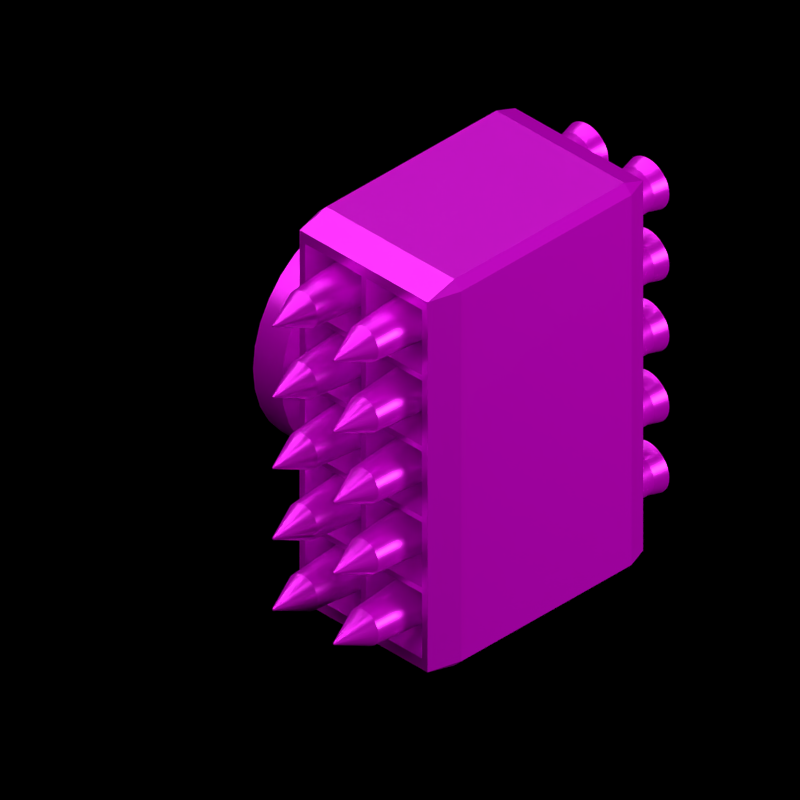 # Source: Raven_Rocket_Pod.blend  (saved by Blender 3.6.11; exported with 4.5.12 LTS)
import bpy
from mathutils import Matrix  # noqa: F401  (used for matrix-valued properties, if any)

bpy.ops.wm.read_factory_settings(use_empty=True)
scene = bpy.context.scene
scene.name = 'Scene'

# ---- collections
col_outfit_camera = bpy.data.collections.new('Outfit Camera'); scene.collection.children.link(col_outfit_camera)
col_top_camera = bpy.data.collections.new('Top Camera'); scene.collection.children.link(col_top_camera)
col_damn_empties = bpy.data.collections.new('Damn Empties'); scene.collection.children.link(col_damn_empties)
col_outfit = bpy.data.collections.new('Outfit'); scene.collection.children.link(col_outfit)

# ---- images (referenced by path relative to the original .blend; pixels are not part of the script)
import os
ASSET_DIR = os.environ.get("B2B_ASSET_DIR", "")  # directory of the original .blend (textures are referenced by path, not embedded)
HERE = os.path.dirname(os.path.abspath(__file__))  # packed textures are extracted next to this script under _unpacked/

def load_image(name, relpath, width, height, colorspace="sRGB"):
    """Load a texture the original file referenced (path relative to the .blend, or extracted next to this script)."""
    p = next((c for c in (os.path.join(HERE, relpath), os.path.join(ASSET_DIR, relpath)) if relpath and os.path.exists(c)), "")
    if p:
        img = bpy.data.images.load(p, check_existing=True)
        img.name = name
    else:  # same state as the original file: an image datablock whose file is absent (Cycles renders it pink)
        img = bpy.data.images.new(name, width, height)
        img.source = "FILE"
        img.filepath = "//" + (relpath or name)
    img.colorspace_settings.name = colorspace
    return img
img_raven_rocket_pod_roughness_png = load_image('Raven Rocket Pod roughness.png', 'Raven Rocket Pod roughness.png', 1024, 1024, 'sRGB')
img_raven_rocket_pod_normal = load_image('Raven Rocket Pod Normal', 'Raven Rocket Pod normal.png', 1024, 1024, 'sRGB')
img_raven_rocket_pod_combined_png = load_image('Raven Rocket Pod combined.png', 'Raven Rocket Pod combined.png', 1024, 1024, 'sRGB')

# ---- materials (node trees are filled in below, after node groups)
mat_raven_rocket_pod = bpy.data.materials.new('Raven Rocket Pod')
mat_raven_rocket_pod.diffuse_color = (0.2502, 0.3231, 0.3467, 1.0)

# ---- material node trees
mat_raven_rocket_pod.use_nodes = True; mat_raven_rocket_pod.node_tree.nodes.clear()
_N = mat_raven_rocket_pod.node_tree.nodes; _L = mat_raven_rocket_pod.node_tree.links
n0 = _N.new('ShaderNodeBsdfPrincipled'); n0.name = 'Principled BSDF'; n0.location = (10, 300)
n0.distribution = 'GGX'
n0.subsurface_method = 'RANDOM_WALK_SKIN'
n0.inputs[1].default_value = 0.5
n0.inputs[3].default_value = 1.45
n0.inputs[27].default_value = (0.0, 0.0, 0.0, 1.0)
n0.inputs[28].default_value = 1.0
n1 = _N.new('ShaderNodeOutputMaterial'); n1.name = 'Material Output'; n1.location = (300, 300)
n2 = _N.new('ShaderNodeTexImage'); n2.name = 'Image Texture'; n2.location = (-579, 308)
n2.image = img_raven_rocket_pod_roughness_png
n3 = _N.new('ShaderNodeTexImage'); n3.name = 'Image Texture.002'; n3.location = (-534, -287)
n3.image = img_raven_rocket_pod_normal
n4 = _N.new('ShaderNodeTexImage'); n4.name = 'Image Texture.001'; n4.location = (-575, 13)
n4.image = img_raven_rocket_pod_combined_png
n5 = _N.new('ShaderNodeBump'); n5.name = 'Bump'; n5.location = (-210, -247)
n5.inputs[0].default_value = 0.1
n5.inputs[1].default_value = 1.0
n5.inputs[2].default_value = 1.0
_L.new(n0.outputs[0], n1.inputs[0])
_L.new(n5.outputs[0], n0.inputs[5])
_L.new(n4.outputs[0], n0.inputs[0])
_L.new(n2.outputs[0], n0.inputs[2])
_L.new(n3.outputs[0], n5.inputs[3])
n1.is_active_output = True

# ---- world
world_world = bpy.data.worlds.new('World'); scene.world = world_world
world_world.color = (0.0, 0.0, 0.0)
world_world.use_sun_shadow = False
world_world.sun_shadow_jitter_overblur = 0.0
world_world.cycles.sampling_method = 'NONE'
world_world.cycles.sample_map_resolution = 256

# ---- cameras
cam_camera_002 = bpy.data.cameras.new('Camera.002')
cam_camera_002.type = 'ORTHO'
cam_camera_002.clip_end = 100.0
cam_camera_002.lens = 441.0
cam_camera_002.sensor_width = 32.0
cam_camera_002.sensor_height = 18.0
cam_camera_002.ortho_scale = 0.95
cam_camera_002.show_background_images = True
cam_camera_002.dof.focus_distance = 0.0
cam_camera = bpy.data.cameras.new('Camera')
cam_camera.clip_end = 100.0
cam_camera.lens = 527.7
cam_camera.sensor_width = 32.0
cam_camera.sensor_height = 18.0
cam_camera.ortho_scale = 12.0
cam_camera.dof.focus_distance = 0.0

# ---- lights
light_lamp_002 = bpy.data.lights.new('Lamp.002', 'POINT')
light_lamp_002.transmission_factor = 0.0
light_lamp_002.cutoff_distance = 30.0
light_lamp_002.energy = 500.0
light_lamp_002.shadow_buffer_clip_start = 1.001
light_lamp_002.shadow_soft_size = 1.0
light_lamp_002.shadow_maximum_resolution = 0.006
light_lamp_002.use_absolute_resolution = True
light_lamp_002.cycles.use_multiple_importance_sampling = False
light_sun_002 = bpy.data.lights.new('Sun.002', 'SUN')
light_sun_002.transmission_factor = 0.0
light_sun_002.angle = 1.571
light_sun_002.energy = 2.5
light_sun_002.shadow_buffer_clip_start = 0.5
light_sun_002.shadow_soft_size = 1.0
light_sun_002.shadow_cascade_max_distance = 1000.0
light_sun_002.cycles.use_multiple_importance_sampling = False
light_point = bpy.data.lights.new('Point', 'POINT')
light_point.color = (0.7187, 0.8527, 1.0)
light_point.transmission_factor = 0.0
light_point.energy = 2000.0
light_point.shadow_buffer_clip_start = 0.5
light_point.shadow_soft_size = 0.1
light_point.shadow_maximum_resolution = 0.006
light_point.use_absolute_resolution = True
light_point.cycles.use_multiple_importance_sampling = False
light_sun = bpy.data.lights.new('Sun', 'SUN')
light_sun.transmission_factor = 0.0
light_sun.angle = 0.1993
light_sun.energy = 5.0
light_sun.shadow_buffer_clip_start = 0.5
light_sun.shadow_soft_size = 0.1
light_sun.shadow_cascade_max_distance = 1000.0
light_sun.cycles.use_multiple_importance_sampling = False

# ---- meshes
me_cube_000 = bpy.data.meshes.new('Cube.000')
me_cube_000.from_pydata([(-0.1193, -0.1405, 0.2661), (-0.1074, -0.1855, 0.2663), (-0.1074, -0.1405, 0.2781), (0.1193, -0.1405, -0.2661), (0.1074, -0.1855, -0.2663), (0.1074, -0.1405, 0.2781), (0.1074, -0.1855, 0.2663), (0.1193, -0.1405, 0.2661), (-0.1193, 0.145, 0.2661), (-0.1074, 0.145, 0.2781), (-0.1074, 0.1764, 0.2663), (0.1193, 0.145, -0.2661), (0.1074, 0.1764, -0.2663), (0.1074, 0.145, 0.2781), (0.1193, 0.145, 0.2661), (0.1074, 0.1764, 0.2663)], [], [(14, 7, 3, 11), (5, 13, 9, 2), (0, 1, 2), (5, 6, 7), (8, 9, 10), (13, 14, 15), (5, 2, 1, 6), (6, 4, 3, 7), (15, 10, 9, 13), (14, 11, 12, 15), (2, 9, 8, 0), (13, 5, 7, 14)])
me_cube_000.polygons.foreach_set('use_smooth', [True] * 12)
_k = set([(0, 2), (2, 5), (3, 7), (5, 7), (8, 9), (9, 13), (11, 14), (13, 14)])
me_cube_000.attributes.new('sharp_edge', 'BOOLEAN', 'EDGE').data.foreach_set('value', [ (min(e.vertices), max(e.vertices)) in _k for e in me_cube_000.edges])
_uv = me_cube_000.uv_layers.new(name='UVMap')
_uv.uv.foreach_set('vector', [0.3823, 0.6058, 0.06455, 0.6058, 0.06455, 0.01348, 0.3823, 0.01348, 0.716, 0.8962, 0.7164, 0.5569, 0.9696, 0.5595, 0.9739, 0.8984, 0.9941, 0.8995, 0.9774, 0.9543, 0.9739, 0.8984, 0.716, 0.8962, 0.7124, 0.9543, 0.6949, 0.8975, 0.9904, 0.5576, 0.9696, 0.5595, 0.9731, 0.518, 0.7164, 0.5569, 0.6963, 0.555, 0.7131, 0.517, 0.716, 0.8962, 0.9739, 0.8984, 0.9774, 0.9543, 0.7124, 0.9543, 0.01276, 0.606, 0.01276, 0.01327, 0.06455, 0.01348, 0.06455, 0.6058, 0.7131, 0.517, 0.9731, 0.518, 0.9696, 0.5595, 0.7164, 0.5569, 0.3823, 0.6058, 0.3823, 0.01348, 0.4197, 0.01327, 0.4197, 0.606, 0.9739, 0.8984, 0.9696, 0.5595, 0.9904, 0.5576, 0.9941, 0.8995, 0.7164, 0.5569, 0.716, 0.8962, 0.6949, 0.8975, 0.6963, 0.555])
me_cube_000.materials.append(mat_raven_rocket_pod)
me_cube_000.use_remesh_preserve_volume = False
me_cube_000.use_remesh_preserve_attributes = False
me_cube_000.use_mirror_vertex_groups = False
me_cube_000.update()
me_cube_002 = bpy.data.meshes.new('Cube.002')
me_cube_002.from_pydata([(0.03079, -0.1145, 0.01275), (0.03245, 8.941e-08, 0.01344), (0.03052, 0.1147, 0.01264), (0.02764, 0.2293, 0.01145), (0.02061, -0.2286, 0.01377), (0.02771, -0.1145, 0.01851), (0.0292, 5.96e-08, 0.01951), (0.02747, 0.1147, 0.01835), (0.02356, -0.1145, 0.02356), (0.02484, 5.96e-08, 0.02484), (0.02336, 0.1147, 0.02336), (0.01377, -0.2286, 0.02061), (0.01851, -0.1145, 0.02771), (0.01951, 5.96e-08, 0.0292), (0.01835, 0.1147, 0.02747), (0.009486, -0.2286, 0.0229), (0.01275, -0.1145, 0.03079), (0.01344, 8.941e-08, 0.03245), (0.01264, 0.1147, 0.03052), (0.006501, -0.1145, 0.03268), (0.006852, 5.96e-08, 0.03445), (0.006445, 0.1147, 0.0324), (-2.98e-08, -0.2286, 0.02479), (-3.725e-08, -0.1145, 0.03332), (-1.863e-08, 8.941e-08, 0.03512), (-3.725e-09, 0.1147, 0.03304), (0.02479, -0.2286, -2.98e-08), (0.03332, -0.1145, 8.941e-08), (0.03512, 8.941e-08, 8.941e-08), (0.03304, 0.1147, -2.98e-08), (0.02431, -0.2286, 0.004836), (0.03268, -0.1145, 0.006501), (0.03445, 8.941e-08, 0.006852), (0.0324, 0.1147, 0.006445), (4.098e-08, 0.2293, 0.02991), (0.02115, 0.2293, 0.02115), (0.004836, -0.2286, 0.02431), (0.01753, -0.2286, 0.01753), (0.0229, -0.2286, 0.009486), (0.0002418, -0.2794, 0.001216), (0.0008764, -0.2794, 0.0008764), (0.001145, -0.2794, 0.0004743), (-4.098e-08, -0.2794, 0.001239), (0.0004743, -0.2794, 0.001145), (0.0006885, -0.2794, 0.001031), (0.001031, -0.2794, 0.0006886), (0.001216, -0.2794, 0.0002418), (0.001239, -0.2794, 0.0), (0.01662, 0.2293, 0.02487), (0.02991, 0.2293, 8.941e-08), (0.02934, 0.2293, 0.005836), (0.005836, 0.2293, 0.02934), (0.01145, 0.2293, 0.02763), (0.02487, 0.2293, 0.01662), (3.353e-08, 0.2492, 0.03512), (0.006852, 0.2492, 0.03445), (0.01344, 0.2492, 0.03245), (0.01951, 0.2492, 0.0292), (0.02484, 0.2492, 0.02484), (0.0292, 0.2492, 0.01951), (0.03245, 0.2492, 0.01344), (0.03445, 0.2492, 0.006852), (0.03512, 0.2492, -2.98e-08), (3.353e-08, 0.2293, 0.01496), (0.002918, 0.2293, 0.01467), (0.005723, 0.2293, 0.01382), (0.008309, 0.2293, 0.01244), (0.01058, 0.2293, 0.01058), (0.01244, 0.2293, 0.008309), (0.01382, 0.2293, 0.005723), (0.01467, 0.2293, 0.002918), (0.01496, 0.2293, 0.0), (3.353e-08, 0.2293, 8.941e-08)], [], [(33, 29, 49, 50), (35, 48, 14, 10), (52, 51, 21, 18), (51, 34, 25, 21), (53, 35, 10, 7), (2, 3, 53, 7), (48, 52, 18, 14), (50, 3, 2, 33), (10, 14, 13, 9), (21, 25, 24, 20), (1, 2, 7, 6), (20, 17, 18, 21), (14, 18, 17, 13), (33, 2, 1, 32), (7, 10, 9, 6), (20, 24, 23, 19), (16, 19, 36, 15), (32, 28, 29, 33), (8, 9, 13, 12), (12, 13, 17, 16), (16, 17, 20, 19), (31, 32, 1, 0), (0, 1, 6, 5), (5, 6, 9, 8), (27, 28, 32, 31), (19, 23, 22, 36), (30, 26, 27, 31), (11, 37, 8, 12), (30, 38, 41, 46), (37, 11, 44, 40), (15, 11, 12, 16), (36, 22, 42, 39), (37, 4, 5, 8), (26, 30, 46, 47), (11, 15, 43, 44), (38, 30, 31, 0), (4, 37, 40, 45), (15, 36, 39, 43), (38, 4, 45, 41), (4, 38, 0, 5), (34, 51, 55, 54), (51, 52, 56, 55), (52, 48, 57, 56), (48, 35, 58, 57), (35, 53, 59, 58), (53, 3, 60, 59), (3, 50, 61, 60), (50, 49, 62, 61), (54, 55, 64, 63), (55, 56, 65, 64), (56, 57, 66, 65), (57, 58, 67, 66), (58, 59, 68, 67), (59, 60, 69, 68), (60, 61, 70, 69), (61, 62, 71, 70), (64, 65, 66, 67, 68, 69, 70, 71, 72, 63)])
me_cube_002.polygons.foreach_set('use_smooth', [True] * 57)
_k = set([(0, 5), (0, 31), (1, 6), (1, 32), (2, 7), (2, 33), (3, 50), (3, 53), (4, 37), (4, 38), (5, 8), (6, 9), (7, 10), (8, 12), (9, 13), (10, 14), (11, 15), (11, 37), (12, 16), (13, 17), (14, 18), (15, 36), (16, 19), (17, 20), (18, 21), (19, 23), (20, 24), (21, 25), (22, 36), (26, 30), (27, 31), (28, 32), (29, 33), (30, 38), (34, 51), (35, 48), (35, 53), (39, 42), (39, 43), (40, 44), (40, 45), (41, 45), (41, 46), (43, 44), (46, 47), (48, 52), (49, 50), (51, 52), (63, 64), (64, 65), (65, 66), (66, 67), (67, 68), (68, 69), (69, 70), (70, 71)])
me_cube_002.attributes.new('sharp_edge', 'BOOLEAN', 'EDGE').data.foreach_set('value', [ (min(e.vertices), max(e.vertices)) in _k for e in me_cube_002.edges])
_uv = me_cube_002.uv_layers.new(name='UVMap')
_uv.uv.foreach_set('vector', [0.4887, 0.9163, 0.4888, 0.9074, 0.6481, 0.9102, 0.6485, 0.9182, 0.649, 0.9431, 0.649, 0.9514, 0.4886, 0.952, 0.4886, 0.9431, 0.6488, 0.9597, 0.6485, 0.9679, 0.4887, 0.9699, 0.4886, 0.961, 0.6485, 0.9679, 0.6481, 0.976, 0.4888, 0.9788, 0.4887, 0.9699, 0.649, 0.9347, 0.649, 0.9431, 0.4886, 0.9431, 0.4886, 0.9342, 0.4886, 0.9252, 0.6488, 0.9264, 0.649, 0.9347, 0.4886, 0.9342, 0.649, 0.9514, 0.6488, 0.9597, 0.4886, 0.961, 0.4886, 0.952, 0.6485, 0.9182, 0.6488, 0.9264, 0.4886, 0.9252, 0.4887, 0.9163, 0.4886, 0.9431, 0.4886, 0.952, 0.3307, 0.9526, 0.3307, 0.9431, 0.4887, 0.9699, 0.4888, 0.9788, 0.3307, 0.981, 0.3307, 0.9715, 0.3307, 0.9242, 0.4886, 0.9252, 0.4886, 0.9342, 0.3307, 0.9336, 0.3307, 0.9715, 0.3307, 0.962, 0.4886, 0.961, 0.4887, 0.9699, 0.4886, 0.952, 0.4886, 0.961, 0.3307, 0.962, 0.3307, 0.9526, 0.4887, 0.9163, 0.4886, 0.9252, 0.3307, 0.9242, 0.3307, 0.9147, 0.4886, 0.9342, 0.4886, 0.9431, 0.3307, 0.9431, 0.3307, 0.9336, 0.3307, 0.9715, 0.3307, 0.981, 0.1729, 0.979, 0.1732, 0.97, 0.1734, 0.961, 0.1732, 0.97, 0.01595, 0.9632, 0.01619, 0.9565, 0.3307, 0.9147, 0.3307, 0.9052, 0.4888, 0.9074, 0.4887, 0.9163, 0.1736, 0.9431, 0.3307, 0.9431, 0.3307, 0.9526, 0.1735, 0.9521, 0.1735, 0.9521, 0.3307, 0.9526, 0.3307, 0.962, 0.1734, 0.961, 0.1734, 0.961, 0.3307, 0.962, 0.3307, 0.9715, 0.1732, 0.97, 0.1732, 0.9162, 0.3307, 0.9147, 0.3307, 0.9242, 0.1734, 0.9252, 0.1734, 0.9252, 0.3307, 0.9242, 0.3307, 0.9336, 0.1735, 0.9341, 0.1735, 0.9341, 0.3307, 0.9336, 0.3307, 0.9431, 0.1736, 0.9431, 0.1729, 0.9072, 0.3307, 0.9052, 0.3307, 0.9147, 0.1732, 0.9162, 0.1732, 0.97, 0.1729, 0.979, 0.01561, 0.9699, 0.01595, 0.9632, 0.01595, 0.923, 0.01561, 0.9163, 0.1729, 0.9072, 0.1732, 0.9162, 0.01634, 0.9498, 0.01639, 0.9431, 0.1736, 0.9431, 0.1735, 0.9521, 0.3493, 0.8889, 0.3426, 0.888, 0.3553, 0.8119, 0.3556, 0.8119, 0.3296, 0.8848, 0.3234, 0.8823, 0.3543, 0.8116, 0.3546, 0.8117, 0.01619, 0.9565, 0.01634, 0.9498, 0.1735, 0.9521, 0.1734, 0.961, 0.3116, 0.876, 0.3061, 0.8721, 0.3535, 0.8111, 0.3537, 0.8113, 0.01639, 0.9431, 0.01634, 0.9364, 0.1735, 0.9341, 0.1736, 0.9431, 0.356, 0.8891, 0.3493, 0.8889, 0.3556, 0.8119, 0.356, 0.8119, 0.3234, 0.8823, 0.3173, 0.8794, 0.354, 0.8114, 0.3543, 0.8116, 0.01619, 0.9297, 0.01595, 0.923, 0.1732, 0.9162, 0.1734, 0.9252, 0.3361, 0.8867, 0.3296, 0.8848, 0.3546, 0.8117, 0.355, 0.8118, 0.3173, 0.8794, 0.3116, 0.876, 0.3537, 0.8113, 0.354, 0.8114, 0.3426, 0.888, 0.3361, 0.8867, 0.355, 0.8118, 0.3553, 0.8119, 0.01634, 0.9364, 0.01619, 0.9297, 0.1734, 0.9252, 0.1735, 0.9341, 0.6481, 0.976, 0.6485, 0.9679, 0.6765, 0.9704, 0.6755, 0.9795, 0.6485, 0.9679, 0.6488, 0.9597, 0.6771, 0.9612, 0.6765, 0.9704, 0.6488, 0.9597, 0.649, 0.9514, 0.6775, 0.9521, 0.6771, 0.9612, 0.649, 0.9514, 0.649, 0.9431, 0.6776, 0.943, 0.6775, 0.9521, 0.649, 0.9431, 0.649, 0.9347, 0.6774, 0.9339, 0.6776, 0.943, 0.649, 0.9347, 0.6488, 0.9264, 0.6771, 0.9248, 0.6774, 0.9339, 0.6488, 0.9264, 0.6485, 0.9182, 0.6764, 0.9157, 0.6771, 0.9248, 0.6485, 0.9182, 0.6481, 0.9102, 0.6754, 0.9065, 0.6764, 0.9157, 0.2668, 0.817, 0.2713, 0.8254, 0.2355, 0.8413, 0.2336, 0.8377, 0.2713, 0.8254, 0.2745, 0.8343, 0.2369, 0.8451, 0.2355, 0.8413, 0.2745, 0.8343, 0.2765, 0.8436, 0.2378, 0.849, 0.2369, 0.8451, 0.2765, 0.8436, 0.2771, 0.8531, 0.238, 0.8531, 0.2378, 0.849, 0.2771, 0.8531, 0.2765, 0.8625, 0.2378, 0.8571, 0.238, 0.8531, 0.2765, 0.8625, 0.2745, 0.8718, 0.2369, 0.8611, 0.2378, 0.8571, 0.2745, 0.8718, 0.2713, 0.8808, 0.2355, 0.8649, 0.2369, 0.8611, 0.2713, 0.8808, 0.2668, 0.8892, 0.2336, 0.8684, 0.2355, 0.8649, 0.4062, 0.8748, 0.4051, 0.8787, 0.4032, 0.8823, 0.4006, 0.8854, 0.3975, 0.888, 0.3939, 0.8899, 0.39, 0.891, 0.386, 0.8914, 0.386, 0.8708, 0.4066, 0.8708])
me_cube_002.materials.append(mat_raven_rocket_pod)
me_cube_002.use_remesh_preserve_volume = False
me_cube_002.use_remesh_preserve_attributes = False
me_cube_002.use_mirror_vertex_groups = False
me_cube_002.update()
me_cube_001 = bpy.data.meshes.new('Cube.001')
me_cube_001.from_pydata([(0.03516, -0.133, 0.02321), (0.0471, -0.178, 0.04688), (0.02323, -0.133, 0.03514), (0.03517, 0.1525, 0.02321), (0.02323, 0.1525, 0.03514), (0.0471, 0.1839, 0.04688), (4.992e-07, -0.178, 0.04688), (5.681e-07, -0.133, 0.03514), (1.097e-06, 0.1525, 0.03514), (1.203e-06, 0.1839, 0.04688), (0.03516, -0.133, 2.533e-07), (0.0471, -0.178, 2.31e-07), (0.0471, 0.1839, 2.31e-07), (0.03517, 0.1525, 2.533e-07)], [], [(7, 8, 4, 2), (0, 1, 2), (3, 4, 5), (3, 0, 2, 4), (4, 8, 9, 5), (1, 6, 7, 2), (5, 12, 13, 3), (0, 10, 11, 1), (0, 3, 13, 10)])
me_cube_001.polygons.foreach_set('use_smooth', [True] * 9)
_uv = me_cube_001.uv_layers.new(name='UVMap')
_uv.uv.foreach_set('vector', [0.4972, 0.1774, 0.9282, 0.1774, 0.9282, 0.2124, 0.4972, 0.2124, 0.5119, 0.151, 0.4368, 0.1389, 0.5119, 0.1264, 0.9281, 0.151, 0.9281, 0.1264, 0.9868, 0.1389, 0.9281, 0.151, 0.5119, 0.151, 0.5119, 0.1264, 0.9281, 0.1264, 0.9282, 0.2124, 0.9282, 0.1774, 0.9789, 0.1774, 0.9789, 0.2485, 0.427, 0.2485, 0.427, 0.1774, 0.4972, 0.1774, 0.4972, 0.2124, 0.9791, 0.02382, 0.9791, 0.09461, 0.9283, 0.09461, 0.9283, 0.05957, 0.4972, 0.05957, 0.4972, 0.09461, 0.427, 0.09461, 0.427, 0.02382, 0.4972, 0.05957, 0.9283, 0.05957, 0.9283, 0.09461, 0.4972, 0.09461])
me_cube_001.materials.append(mat_raven_rocket_pod)
me_cube_001.use_remesh_preserve_volume = False
me_cube_001.use_remesh_preserve_attributes = False
me_cube_001.use_mirror_vertex_groups = False
me_cube_001.update()
me_cube_003 = bpy.data.meshes.new('Cube.003')
me_cube_003.from_pydata([(-0.1074, -0.181, -0.2663), (-0.1074, -0.181, 0.2663), (0.1074, -0.181, -0.2663), (0.1074, -0.181, 0.2663), (0.09807, -0.181, 0.2509), (0.09807, -0.181, 0.1572), (0.09807, -0.181, 0.1489), (0.09807, -0.181, 0.05514), (0.09807, -0.181, 0.04689), (0.09807, -0.181, -0.04692), (0.09807, -0.181, -0.05511), (0.09807, -0.181, -0.1489), (0.09807, -0.181, -0.1571), (0.09807, -0.181, -0.251), (0.003955, -0.181, 0.2509), (0.003955, -0.181, 0.1572), (0.003955, -0.181, 0.1489), (0.003955, -0.181, 0.05514), (0.003955, -0.181, 0.04689), (0.003954, -0.181, -0.04692), (0.003954, -0.181, -0.05511), (0.003954, -0.181, -0.1489), (0.003954, -0.181, -0.1571), (0.003954, -0.181, -0.251), (-0.003918, -0.181, 0.2509), (-0.003918, -0.181, 0.1572), (-0.003918, -0.181, 0.1489), (-0.003919, -0.181, 0.05514), (-0.003919, -0.181, 0.04689), (-0.003919, -0.181, -0.04692), (-0.003919, -0.181, -0.05511), (-0.003919, -0.181, -0.1489), (-0.003919, -0.181, -0.1571), (-0.003919, -0.181, -0.251), (-0.09811, -0.181, 0.2509), (-0.09811, -0.181, 0.1572), (-0.09811, -0.181, 0.1489), (-0.09811, -0.181, 0.05514), (-0.09811, -0.181, 0.04689), (-0.09811, -0.181, -0.04692), (-0.09811, -0.181, -0.05511), (-0.09811, -0.181, -0.1489), (-0.09811, -0.181, -0.1571), (-0.09811, -0.181, -0.251)], [], [(3, 4, 5, 6, 7, 8, 9, 10, 11, 12, 13, 2), (43, 42, 41, 40, 39, 38, 37, 36, 35, 34, 1, 0), (22, 21, 31, 32), (20, 19, 29, 30), (18, 17, 27, 28), (16, 15, 25, 26), (21, 20, 30, 31), (30, 29, 39, 40), (23, 22, 32, 33), (28, 27, 37, 38), (26, 25, 35, 36), (3, 1, 34, 24, 14, 4), (12, 11, 21, 22), (15, 14, 24, 25), (10, 9, 19, 20), (17, 16, 26, 27), (8, 7, 17, 18), (19, 18, 28, 29), (6, 5, 15, 16), (32, 31, 41, 42), (33, 43, 0, 2, 13, 23)])
me_cube_003.polygons.foreach_set('use_smooth', [True] * 21)
_uv = me_cube_003.uv_layers.new(name='UVMap')
_uv.uv.foreach_set('vector', [0.6724, 0.8804, 0.6621, 0.8632, 0.6621, 0.7589, 0.6621, 0.7497, 0.6621, 0.6453, 0.6621, 0.6361, 0.6621, 0.5317, 0.6621, 0.5226, 0.6621, 0.4183, 0.6621, 0.4091, 0.6621, 0.3046, 0.6724, 0.2876, 0.4437, 0.3046, 0.4437, 0.4091, 0.4437, 0.4183, 0.4437, 0.5226, 0.4437, 0.5317, 0.4437, 0.6361, 0.4437, 0.6453, 0.4437, 0.7497, 0.4437, 0.7589, 0.4437, 0.8632, 0.4334, 0.8804, 0.4334, 0.2876, 0.5573, 0.4091, 0.5573, 0.4183, 0.5486, 0.4183, 0.5486, 0.4091, 0.5573, 0.5226, 0.5573, 0.5317, 0.5486, 0.5317, 0.5486, 0.5226, 0.5573, 0.6361, 0.5573, 0.6453, 0.5486, 0.6453, 0.5486, 0.6361, 0.5573, 0.7497, 0.5573, 0.7589, 0.5486, 0.7589, 0.5486, 0.7497, 0.5573, 0.4183, 0.5573, 0.5226, 0.5486, 0.5226, 0.5486, 0.4183, 0.5486, 0.5226, 0.5486, 0.5317, 0.4437, 0.5317, 0.4437, 0.5226, 0.5573, 0.3046, 0.5573, 0.4091, 0.5486, 0.4091, 0.5486, 0.3046, 0.5486, 0.6361, 0.5486, 0.6453, 0.4437, 0.6453, 0.4437, 0.6361, 0.5486, 0.7497, 0.5486, 0.7589, 0.4437, 0.7589, 0.4437, 0.7497, 0.6724, 0.8804, 0.4334, 0.8804, 0.4437, 0.8632, 0.5486, 0.8632, 0.5573, 0.8632, 0.6621, 0.8632, 0.6621, 0.4091, 0.6621, 0.4183, 0.5573, 0.4183, 0.5573, 0.4091, 0.5573, 0.7589, 0.5573, 0.8632, 0.5486, 0.8632, 0.5486, 0.7589, 0.6621, 0.5226, 0.6621, 0.5317, 0.5573, 0.5317, 0.5573, 0.5226, 0.5573, 0.6453, 0.5573, 0.7497, 0.5486, 0.7497, 0.5486, 0.6453, 0.6621, 0.6361, 0.6621, 0.6453, 0.5573, 0.6453, 0.5573, 0.6361, 0.5573, 0.5317, 0.5573, 0.6361, 0.5486, 0.6361, 0.5486, 0.5317, 0.6621, 0.7497, 0.6621, 0.7589, 0.5573, 0.7589, 0.5573, 0.7497, 0.5486, 0.4091, 0.5486, 0.4183, 0.4437, 0.4183, 0.4437, 0.4091, 0.5486, 0.3046, 0.4437, 0.3046, 0.4334, 0.2876, 0.6724, 0.2876, 0.6621, 0.3046, 0.5573, 0.3046])
me_cube_003.materials.append(mat_raven_rocket_pod)
me_cube_003.use_remesh_preserve_volume = False
me_cube_003.use_remesh_preserve_attributes = False
me_cube_003.use_mirror_vertex_groups = False
me_cube_003.update()
me_cylinder_014 = bpy.data.meshes.new('Cylinder.014')
me_cylinder_014.from_pydata([(2.224e-08, -1.259e-08, 0.1584), (5.19e-08, -0.03091, 0.1554), (2.224e-08, -0.06063, 0.1464), (2.224e-08, -0.08803, 0.1317), (5.19e-08, -0.112, 0.112), (5.19e-08, -0.1317, 0.08803), (5.19e-08, -0.1464, 0.06063), (5.19e-08, -0.1554, 0.03091), (5.19e-08, -0.1584, -5.411e-08), (0.0, 0.0, 1.678e-08), (0.04772, -4.82e-09, 0.1584), (0.04772, -0.03091, 0.1554), (0.04772, -0.06063, 0.1464), (0.04772, -0.08803, 0.1317), (0.04772, -0.112, 0.112), (0.04772, -0.1317, 0.08803), (0.04772, -0.1464, 0.06063), (0.04772, -0.1554, 0.03091), (0.04772, -0.1584, -5.411e-08), (0.09544, -0.1059, -4.387e-08), (0.09544, -0.1039, 0.02067), (0.09544, -0.09786, 0.04054), (0.09544, -0.08807, 0.05885), (0.09544, -0.0749, 0.0749), (0.09544, -0.05885, 0.08807), (0.09544, -0.04054, 0.09786), (0.09544, -0.02067, 0.1039), (0.09544, -3.465e-09, 0.1059)], [], [(0, 1, 11, 10), (1, 2, 12, 11), (2, 3, 13, 12), (3, 4, 14, 13), (4, 5, 15, 14), (5, 6, 16, 15), (6, 7, 17, 16), (7, 8, 18, 17), (17, 18, 19, 20), (16, 17, 20, 21), (15, 16, 21, 22), (14, 15, 22, 23), (13, 14, 23, 24), (12, 13, 24, 25), (11, 12, 25, 26), (10, 11, 26, 27), (1, 0, 9, 8, 7, 6, 5, 4, 3, 2)])
me_cylinder_014.polygons.foreach_set('use_smooth', [True] * 17)
_k = set([(10, 11), (11, 12), (12, 13), (13, 14), (14, 15), (15, 16), (16, 17), (17, 18)])
me_cylinder_014.attributes.new('sharp_edge', 'BOOLEAN', 'EDGE').data.foreach_set('value', [ (min(e.vertices), max(e.vertices)) in _k for e in me_cylinder_014.edges])
_uv = me_cylinder_014.uv_layers.new(name='UVMap')
_uv.uv.foreach_set('vector', [0.06374, 0.6256, 0.06374, 0.6602, 0.01063, 0.6602, 0.01063, 0.6256, 0.06374, 0.6602, 0.06374, 0.6948, 0.01063, 0.6948, 0.01063, 0.6602, 0.06374, 0.6948, 0.06374, 0.7293, 0.01063, 0.7293, 0.01063, 0.6948, 0.06374, 0.7293, 0.06374, 0.7639, 0.01063, 0.7639, 0.01063, 0.7293, 0.06374, 0.7639, 0.06374, 0.7985, 0.01063, 0.7985, 0.01063, 0.7639, 0.06374, 0.7985, 0.06374, 0.833, 0.01063, 0.833, 0.01063, 0.7985, 0.06374, 0.833, 0.06374, 0.8676, 0.01063, 0.8676, 0.01063, 0.833, 0.06374, 0.8676, 0.06374, 0.9022, 0.01063, 0.9022, 0.01063, 0.8676, 0.1063, 0.6561, 0.1231, 0.6259, 0.1891, 0.6693, 0.1779, 0.6895, 0.09399, 0.6884, 0.1063, 0.6561, 0.1779, 0.6895, 0.1696, 0.7111, 0.08652, 0.7222, 0.09399, 0.6884, 0.1696, 0.7111, 0.1647, 0.7336, 0.08401, 0.7567, 0.08652, 0.7222, 0.1647, 0.7336, 0.163, 0.7567, 0.08652, 0.7911, 0.08401, 0.7567, 0.163, 0.7567, 0.1647, 0.7797, 0.09399, 0.8249, 0.08652, 0.7911, 0.1647, 0.7797, 0.1696, 0.8023, 0.1063, 0.8572, 0.09399, 0.8249, 0.1696, 0.8023, 0.1779, 0.8239, 0.1231, 0.8874, 0.1063, 0.8572, 0.1779, 0.8239, 0.1891, 0.8441, 0.38, 0.7695, 0.3833, 0.8039, 0.207, 0.8039, 0.207, 0.6276, 0.2414, 0.631, 0.2745, 0.641, 0.305, 0.6573, 0.3317, 0.6792, 0.3536, 0.7059, 0.3699, 0.7364])
me_cylinder_014.materials.append(mat_raven_rocket_pod)
me_cylinder_014.use_remesh_preserve_volume = False
me_cylinder_014.use_remesh_preserve_attributes = False
me_cylinder_014.use_mirror_vertex_groups = False
me_cylinder_014.update()

# ---- objects
ob_camera_002 = bpy.data.objects.new('Camera.002', cam_camera_002)
ob_lamp_002 = bpy.data.objects.new('Lamp.002', light_lamp_002)
ob_sun_002 = bpy.data.objects.new('Sun.002', light_sun_002)
ob_top_camera = bpy.data.objects.new('Top Camera', cam_camera)
ob_top_point = bpy.data.objects.new('Top Point', light_point)
ob_top_sun = bpy.data.objects.new('Top Sun', light_sun)
ob_empty = bpy.data.objects.new('Empty', None)
ob_empty_001 = bpy.data.objects.new('Empty.001', None)
ob_empty_002 = bpy.data.objects.new('Empty.002', None)
ob_raven_rocket_pod = bpy.data.objects.new('Raven Rocket Pod', me_cube_000)
ob_raven_rocket_002 = bpy.data.objects.new('Raven Rocket.002', me_cube_002)
ob_raven_rocket_pod_001 = bpy.data.objects.new('Raven Rocket Pod.001', me_cube_001)
ob_raven_rocket_pod_002 = bpy.data.objects.new('Raven Rocket Pod.002', me_cube_003)
ob_cylinder_007 = bpy.data.objects.new('Cylinder.007', me_cylinder_014)

# ---- transforms, parenting, visibility, modifiers, constraints
ob_camera_002.location = (9.703, -9.542, 9.734)
ob_camera_002.rotation_euler = (0.9696, 4.792e-10, 0.7854)
ob_camera_002.lock_rotations_4d = False
ob_camera_002.empty_display_type = 'ARROWS'
ob_camera_002.color = (0.0, 0.0, 0.0, 0.0)
ob_camera_002.display_type = 'WIRE'
ob_camera_002.lineart.crease_threshold = 0.0
ob_lamp_002.location = (3.856, 1.568, 1.311)
ob_lamp_002.rotation_euler = (0.6503, 0.05522, 3.437)
ob_lamp_002.lock_rotations_4d = False
ob_lamp_002.empty_display_type = 'ARROWS'
ob_lamp_002.color = (0.0, 0.0, 0.0, 0.0)
ob_lamp_002.lineart.crease_threshold = 0.0
ob_sun_002.location = (-7.599, 0.7973, 4.7)
ob_sun_002.rotation_euler = (-0.4189, -0.1396, 1.78)
ob_sun_002.lineart.crease_threshold = 0.0
ob_top_camera.location = (0.0, 0.0, 30.0)
ob_top_camera.rotation_euler = (0.0, -0.0, -3.142)
ob_top_camera.lock_rotations_4d = False
ob_top_camera.empty_display_type = 'ARROWS'
ob_top_camera.color = (0.0, 0.0, 0.0, 0.0)
ob_top_camera.display_type = 'WIRE'
ob_top_camera.lineart.crease_threshold = 0.0
ob_top_point.location = (12.34, 10.56, 11.79)
ob_top_point.rotation_euler = (0.0, -0.0, -3.142)
ob_top_point.lineart.crease_threshold = 0.0
ob_top_sun.location = (-15.0, -13.0, 18.0)
ob_top_sun.rotation_euler = (2.079e-08, 1.134, -2.269)
ob_top_sun.lineart.crease_threshold = 0.0
ob_empty.parent = ob_cylinder_007
ob_empty.matrix_parent_inverse = Matrix(((1.0, -0.0, 0.0, 0.2148), (-0.0, 1.0, -0.0, -0.2875), (0.0, 0.0, 1.0, -0.2781), (-0.0, 0.0, -0.0, 1.0)))
ob_empty.location = (0.05101, 0.2778, 0.4821)
ob_empty.empty_display_size = 0.1
ob_empty.lineart.crease_threshold = 0.0
ob_empty_001.parent = ob_cylinder_007
ob_empty_001.matrix_parent_inverse = Matrix(((1.0, -0.0, 0.0, 0.2148), (-0.0, 1.0, -0.0, -0.2875), (0.0, 0.0, 1.0, -0.2781), (-0.0, 0.0, -0.0, 1.0)))
ob_empty_001.location = (-0.05102, 0.2778, 0.3801)
ob_empty_001.empty_display_size = 0.1
ob_empty_001.lineart.crease_threshold = 0.0
ob_empty_002.parent = ob_cylinder_007
ob_empty_002.matrix_parent_inverse = Matrix(((1.0, -0.0, 0.0, 0.2148), (-0.0, 1.0, -0.0, -0.2875), (0.0, 0.0, 1.0, -0.2781), (-0.0, 0.0, -0.0, 1.0)))
ob_empty_002.location = (-6.792e-06, 0.2853, 0.278)
ob_empty_002.rotation_euler = (-2.687e-07, 3.142, 1.344e-07)
ob_empty_002.empty_display_type = 'SINGLE_ARROW'
ob_empty_002.empty_display_size = 0.1
ob_raven_rocket_pod.parent = ob_cylinder_007
ob_raven_rocket_pod.matrix_parent_inverse = Matrix(((1.0, -0.0, 0.0, 0.2148), (-0.0, 1.0, -0.0, -0.2875), (0.0, 0.0, 1.0, -0.2781), (-0.0, 0.0, -0.0, 1.0)))
ob_raven_rocket_pod.location = (-6.792e-06, 0.2853, 0.278)
ob_raven_rocket_pod.lineart.crease_threshold = 0.0
_m = ob_raven_rocket_pod.modifiers.new('Array', 'ARRAY')
_m.use_relative_offset = False
_m.use_merge_vertices = True
_m.use_object_offset = True
_m.offset_object = ob_empty_002
_m = ob_raven_rocket_pod.modifiers.new('EdgeSplit', 'EDGE_SPLIT')
_m.split_angle = 0.3491
ob_raven_rocket_002.parent = ob_cylinder_007
ob_raven_rocket_002.matrix_parent_inverse = Matrix(((1.0, -0.0, 0.0, 0.2148), (-0.0, 1.0, -0.0, -0.2875), (0.0, 0.0, 1.0, -0.2781), (-0.0, 0.0, -0.0, 1.0)))
ob_raven_rocket_002.location = (-0.05102, 0.2778, 0.4821)
ob_raven_rocket_002.lineart.crease_threshold = 0.0
_m = ob_raven_rocket_002.modifiers.new('Mirror', 'MIRROR')
_m.use_axis = (True, False, True)
_m = ob_raven_rocket_002.modifiers.new('Array', 'ARRAY')
_m.constant_offset_displace = (0.0, 0.0, 0.0)
_m.use_relative_offset = False
_m.use_object_offset = True
_m.offset_object = ob_empty
_m = ob_raven_rocket_002.modifiers.new('Array.001', 'ARRAY')
_m.count = 5
_m.constant_offset_displace = (0.0, 0.0, 0.0)
_m.use_relative_offset = False
_m.use_object_offset = True
_m.offset_object = ob_empty_001
_m = ob_raven_rocket_002.modifiers.new('EdgeSplit', 'EDGE_SPLIT')
ob_raven_rocket_pod_001.parent = ob_cylinder_007
ob_raven_rocket_pod_001.matrix_parent_inverse = Matrix(((1.0, -0.0, 0.0, 0.2148), (-0.0, 1.0, -0.0, -0.2875), (0.0, 0.0, 1.0, -0.2781), (-0.0, 0.0, -0.0, 1.0)))
ob_raven_rocket_pod_001.location = (-0.05102, 0.2778, 0.4821)
ob_raven_rocket_pod_001.lineart.crease_threshold = 0.0
_m = ob_raven_rocket_pod_001.modifiers.new('Mirror', 'MIRROR')
_m.use_axis = (True, False, True)
_m = ob_raven_rocket_pod_001.modifiers.new('Array', 'ARRAY')
_m.use_relative_offset = False
_m.use_object_offset = True
_m.offset_object = ob_empty
_m = ob_raven_rocket_pod_001.modifiers.new('Array.001', 'ARRAY')
_m.count = 5
_m.use_relative_offset = False
_m.use_object_offset = True
_m.offset_object = ob_empty_001
_m = ob_raven_rocket_pod_001.modifiers.new('EdgeSplit', 'EDGE_SPLIT')
_m.split_angle = 0.3491
ob_raven_rocket_pod_002.parent = ob_cylinder_007
ob_raven_rocket_pod_002.matrix_parent_inverse = Matrix(((1.0, -0.0, 0.0, 0.2148), (-0.0, 1.0, -0.0, -0.2875), (0.0, 0.0, 1.0, -0.2781), (-0.0, 0.0, -0.0, 1.0)))
ob_raven_rocket_pod_002.location = (-6.792e-06, 0.2808, 0.278)
ob_raven_rocket_pod_002.lineart.crease_threshold = 0.0
_m = ob_raven_rocket_pod_002.modifiers.new('Mirror', 'MIRROR')
_m.use_axis = (False, True, False)
_m = ob_raven_rocket_pod_002.modifiers.new('EdgeSplit', 'EDGE_SPLIT')
_m.split_angle = 0.3491
ob_cylinder_007.location = (-0.2148, 0.2875, 0.2781)
ob_cylinder_007.lineart.crease_threshold = 0.0
_m = ob_cylinder_007.modifiers.new('Mirror', 'MIRROR')
_m.use_axis = (False, True, True)
_m = ob_cylinder_007.modifiers.new('EdgeSplit', 'EDGE_SPLIT')

# ---- collection membership
col_outfit_camera.objects.link(ob_camera_002)
col_outfit_camera.objects.link(ob_lamp_002)
col_outfit_camera.objects.link(ob_sun_002)
col_top_camera.objects.link(ob_top_camera)
col_top_camera.objects.link(ob_top_point)
col_top_camera.objects.link(ob_top_sun)
col_damn_empties.objects.link(ob_empty)
col_damn_empties.objects.link(ob_empty_001)
col_damn_empties.objects.link(ob_empty_002)
col_outfit.objects.link(ob_raven_rocket_pod)
col_outfit.objects.link(ob_raven_rocket_002)
col_outfit.objects.link(ob_raven_rocket_pod_001)
col_outfit.objects.link(ob_raven_rocket_pod_002)
col_outfit.objects.link(ob_cylinder_007)
def _layer_coll(name, lc=None):
    lc = lc or bpy.context.view_layer.layer_collection
    for c in lc.children:
        if c.name == name: return c
        r = _layer_coll(name, c)
        if r: return r
_layer_coll('Top Camera').exclude = True

# ---- scene / render settings (as saved in the file)
scene.camera = ob_camera_002
scene.frame_start = 1; scene.frame_end = 1; scene.frame_set(1)
scene.render.engine = 'CYCLES'
scene.render.image_settings.compression = 90
scene.render.resolution_x = 800
scene.render.resolution_y = 800
scene.render.dither_intensity = 0.0
scene.render.film_transparent = True
scene.cycles.samples = 1
scene.cycles.sampling_pattern = 'TABULATED_SOBOL'
scene.cycles.light_sampling_threshold = 0.0
scene.cycles.use_adaptive_sampling = False
scene.cycles.use_light_tree = False
scene.cycles.blur_glossy = 0.0
scene.cycles.volume_bounces = 1
scene.cycles.pixel_filter_type = 'GAUSSIAN'
scene.cycles.sample_clamp_indirect = 0.0
scene.cycles.bake_type = 'NORMAL'
scene.view_settings.view_transform = 'Standard'
bpy.context.view_layer.update()
